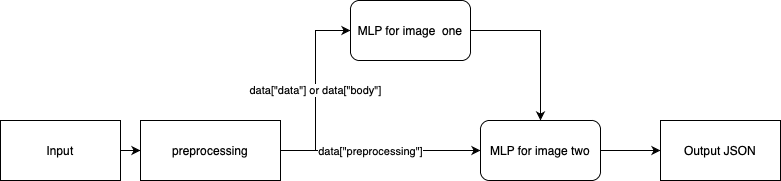

The diagram above was exported from draw.io. Its source (the exported page's mxGraphModel, read from the mxfile embedded in the PNG):
<mxGraphModel dx="594" dy="1667" grid="1" gridSize="10" guides="1" tooltips="1" connect="1" arrows="1" fold="1" page="1" pageScale="1" pageWidth="827" pageHeight="1169" math="0" shadow="0">
  <root>
    <mxCell id="0" />
    <mxCell id="1" parent="0" />
    <mxCell id="GwpY1bKBkfYARTyoOd92-4" value="data[&quot;data&quot;] or data[&quot;body&quot;]" style="edgeStyle=orthogonalEdgeStyle;rounded=0;orthogonalLoop=1;jettySize=auto;html=1;entryX=0;entryY=0.5;entryDx=0;entryDy=0;" parent="1" source="GwpY1bKBkfYARTyoOd92-1" target="GwpY1bKBkfYARTyoOd92-3" edge="1">
      <mxGeometry relative="1" as="geometry" />
    </mxCell>
    <mxCell id="GwpY1bKBkfYARTyoOd92-7" style="edgeStyle=orthogonalEdgeStyle;rounded=0;orthogonalLoop=1;jettySize=auto;html=1;entryX=0;entryY=0.5;entryDx=0;entryDy=0;" parent="1" source="GwpY1bKBkfYARTyoOd92-1" target="GwpY1bKBkfYARTyoOd92-6" edge="1">
      <mxGeometry relative="1" as="geometry" />
    </mxCell>
    <mxCell id="GwpY1bKBkfYARTyoOd92-11" value="data[&quot;preprocessing&quot;]" style="edgeLabel;html=1;align=center;verticalAlign=middle;resizable=0;points=[];" parent="GwpY1bKBkfYARTyoOd92-7" connectable="0" vertex="1">
      <mxGeometry x="-0.11" relative="1" as="geometry">
        <mxPoint as="offset" />
      </mxGeometry>
    </mxCell>
    <mxCell id="GwpY1bKBkfYARTyoOd92-1" value="preprocessing" style="rounded=0;whiteSpace=wrap;html=1;" parent="1" vertex="1">
      <mxGeometry x="170" y="570" width="140" height="60" as="geometry" />
    </mxCell>
    <mxCell id="GwpY1bKBkfYARTyoOd92-5" style="edgeStyle=orthogonalEdgeStyle;rounded=0;orthogonalLoop=1;jettySize=auto;html=1;" parent="1" source="GwpY1bKBkfYARTyoOd92-2" target="GwpY1bKBkfYARTyoOd92-1" edge="1">
      <mxGeometry relative="1" as="geometry" />
    </mxCell>
    <mxCell id="GwpY1bKBkfYARTyoOd92-2" value="Input" style="rounded=0;whiteSpace=wrap;html=1;" parent="1" vertex="1">
      <mxGeometry x="30" y="570" width="120" height="60" as="geometry" />
    </mxCell>
    <mxCell id="GwpY1bKBkfYARTyoOd92-8" style="edgeStyle=orthogonalEdgeStyle;rounded=0;orthogonalLoop=1;jettySize=auto;html=1;" parent="1" source="GwpY1bKBkfYARTyoOd92-3" target="GwpY1bKBkfYARTyoOd92-6" edge="1">
      <mxGeometry relative="1" as="geometry" />
    </mxCell>
    <mxCell id="GwpY1bKBkfYARTyoOd92-3" value="MLP for image &amp;nbsp;one" style="rounded=1;whiteSpace=wrap;html=1;" parent="1" vertex="1">
      <mxGeometry x="380" y="450" width="120" height="60" as="geometry" />
    </mxCell>
    <mxCell id="GwpY1bKBkfYARTyoOd92-10" style="edgeStyle=orthogonalEdgeStyle;rounded=0;orthogonalLoop=1;jettySize=auto;html=1;entryX=0;entryY=0.5;entryDx=0;entryDy=0;" parent="1" source="GwpY1bKBkfYARTyoOd92-6" target="GwpY1bKBkfYARTyoOd92-9" edge="1">
      <mxGeometry relative="1" as="geometry" />
    </mxCell>
    <mxCell id="GwpY1bKBkfYARTyoOd92-6" value="MLP for image two" style="rounded=1;whiteSpace=wrap;html=1;" parent="1" vertex="1">
      <mxGeometry x="510" y="570" width="120" height="60" as="geometry" />
    </mxCell>
    <mxCell id="GwpY1bKBkfYARTyoOd92-9" value="Output JSON" style="rounded=0;whiteSpace=wrap;html=1;" parent="1" vertex="1">
      <mxGeometry x="690" y="570" width="120" height="60" as="geometry" />
    </mxCell>
  </root>
</mxGraphModel>